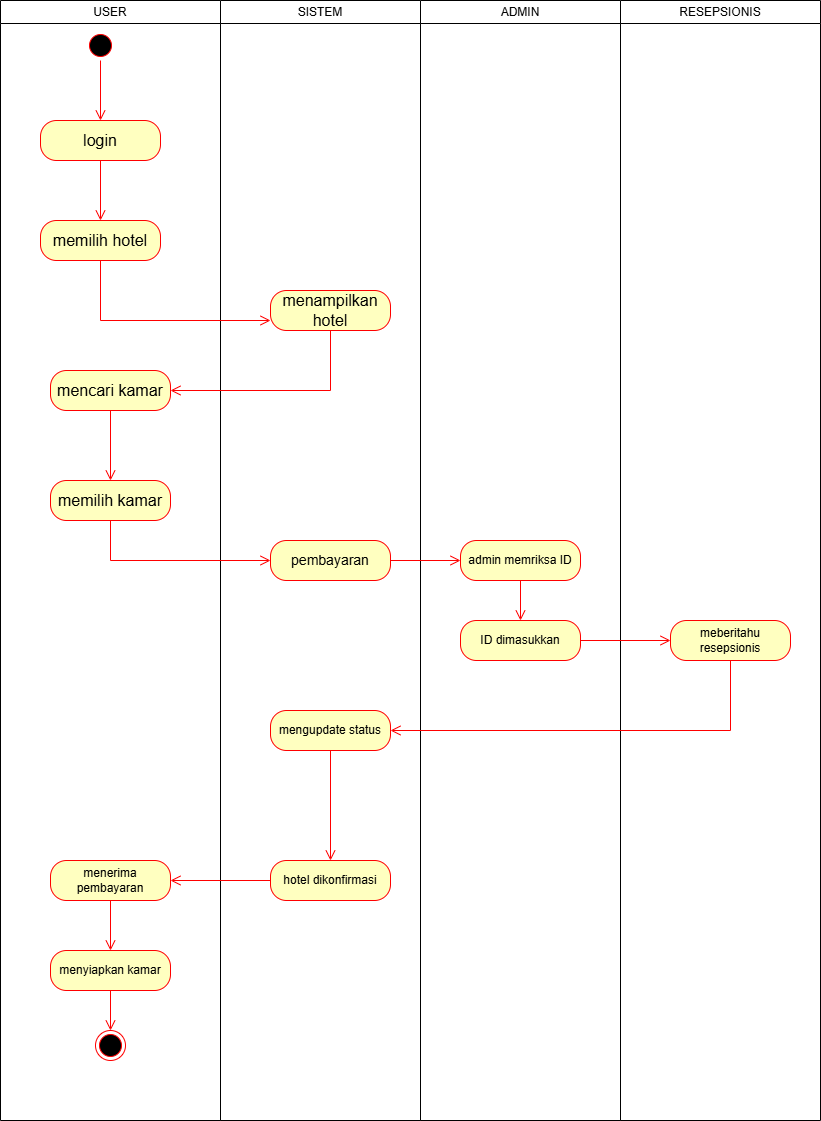

The diagram above was exported from draw.io. Its source (the exported page's mxGraphModel, read from the mxfile embedded in the PNG):
<mxGraphModel dx="872" dy="507" grid="1" gridSize="10" guides="1" tooltips="1" connect="1" arrows="1" fold="1" page="1" pageScale="1" pageWidth="850" pageHeight="1100" math="0" shadow="0">
  <root>
    <mxCell id="0" />
    <mxCell id="1" parent="0" />
    <mxCell id="GOrpTS5RFW01bpOsaNs_-3" value="&lt;span style=&quot;font-weight: normal;&quot;&gt;ADMIN&lt;/span&gt;" style="swimlane;whiteSpace=wrap;html=1;" parent="1" vertex="1">
      <mxGeometry x="430" y="80" width="200" height="1120" as="geometry" />
    </mxCell>
    <mxCell id="GOrpTS5RFW01bpOsaNs_-31" value="&lt;font&gt;admin memriksa ID&lt;/font&gt;" style="rounded=1;whiteSpace=wrap;html=1;arcSize=40;fontColor=#000000;fillColor=#ffffc0;strokeColor=#ff0000;" parent="GOrpTS5RFW01bpOsaNs_-3" vertex="1">
      <mxGeometry x="40" y="540" width="120" height="40" as="geometry" />
    </mxCell>
    <mxCell id="GOrpTS5RFW01bpOsaNs_-33" value="ID dimasukkan" style="rounded=1;whiteSpace=wrap;html=1;arcSize=40;fontColor=#000000;fillColor=#ffffc0;strokeColor=#ff0000;" parent="GOrpTS5RFW01bpOsaNs_-3" vertex="1">
      <mxGeometry x="40" y="620" width="120" height="40" as="geometry" />
    </mxCell>
    <mxCell id="GOrpTS5RFW01bpOsaNs_-32" value="" style="edgeStyle=orthogonalEdgeStyle;html=1;verticalAlign=bottom;endArrow=open;endSize=8;strokeColor=#ff0000;rounded=0;entryX=0.5;entryY=0;entryDx=0;entryDy=0;" parent="GOrpTS5RFW01bpOsaNs_-3" source="GOrpTS5RFW01bpOsaNs_-31" target="GOrpTS5RFW01bpOsaNs_-33" edge="1">
      <mxGeometry relative="1" as="geometry">
        <mxPoint x="110" y="670" as="targetPoint" />
      </mxGeometry>
    </mxCell>
    <mxCell id="GOrpTS5RFW01bpOsaNs_-6" value="&lt;span style=&quot;font-weight: normal;&quot;&gt;SISTEM&lt;/span&gt;" style="swimlane;whiteSpace=wrap;html=1;" parent="1" vertex="1">
      <mxGeometry x="230" y="80" width="200" height="1120" as="geometry" />
    </mxCell>
    <mxCell id="GOrpTS5RFW01bpOsaNs_-22" value="&lt;font style=&quot;font-size: 16px;&quot;&gt;menampilkan hotel&lt;/font&gt;" style="rounded=1;whiteSpace=wrap;html=1;arcSize=40;fontColor=#000000;fillColor=#ffffc0;strokeColor=#ff0000;" parent="GOrpTS5RFW01bpOsaNs_-6" vertex="1">
      <mxGeometry x="50" y="290" width="120" height="40" as="geometry" />
    </mxCell>
    <mxCell id="GOrpTS5RFW01bpOsaNs_-29" value="&lt;font style=&quot;font-size: 14px;&quot;&gt;pembayaran&lt;/font&gt;" style="rounded=1;whiteSpace=wrap;html=1;arcSize=40;fontColor=#000000;fillColor=#ffffc0;strokeColor=#ff0000;" parent="GOrpTS5RFW01bpOsaNs_-6" vertex="1">
      <mxGeometry x="50" y="540" width="120" height="40" as="geometry" />
    </mxCell>
    <mxCell id="GOrpTS5RFW01bpOsaNs_-40" value="mengupdate status" style="rounded=1;whiteSpace=wrap;html=1;arcSize=40;fontColor=#000000;fillColor=#ffffc0;strokeColor=#ff0000;" parent="GOrpTS5RFW01bpOsaNs_-6" vertex="1">
      <mxGeometry x="50" y="710" width="120" height="40" as="geometry" />
    </mxCell>
    <mxCell id="376QlWWolucXb4xq8fQE-1" value="hotel dikonfirmasi" style="rounded=1;whiteSpace=wrap;html=1;arcSize=40;fontColor=#000000;fillColor=#ffffc0;strokeColor=#ff0000;" parent="GOrpTS5RFW01bpOsaNs_-6" vertex="1">
      <mxGeometry x="50" y="860" width="120" height="40" as="geometry" />
    </mxCell>
    <mxCell id="GOrpTS5RFW01bpOsaNs_-41" value="" style="edgeStyle=orthogonalEdgeStyle;html=1;verticalAlign=bottom;endArrow=open;endSize=8;strokeColor=#ff0000;rounded=0;entryX=0.5;entryY=0;entryDx=0;entryDy=0;" parent="GOrpTS5RFW01bpOsaNs_-6" source="GOrpTS5RFW01bpOsaNs_-40" target="376QlWWolucXb4xq8fQE-1" edge="1">
      <mxGeometry relative="1" as="geometry">
        <mxPoint x="110" y="840" as="targetPoint" />
        <Array as="points" />
      </mxGeometry>
    </mxCell>
    <mxCell id="GOrpTS5RFW01bpOsaNs_-7" value="&lt;span style=&quot;font-weight: normal;&quot;&gt;RESEPSIONIS&lt;/span&gt;" style="swimlane;whiteSpace=wrap;html=1;" parent="1" vertex="1">
      <mxGeometry x="630" y="80" width="200" height="1120" as="geometry" />
    </mxCell>
    <mxCell id="GOrpTS5RFW01bpOsaNs_-37" value="meberitahu resepsionis" style="rounded=1;whiteSpace=wrap;html=1;arcSize=40;fontColor=#000000;fillColor=#ffffc0;strokeColor=#ff0000;" parent="GOrpTS5RFW01bpOsaNs_-7" vertex="1">
      <mxGeometry x="50" y="620" width="120" height="40" as="geometry" />
    </mxCell>
    <mxCell id="GOrpTS5RFW01bpOsaNs_-5" value="&lt;span style=&quot;font-weight: normal;&quot;&gt;USER&lt;/span&gt;" style="swimlane;whiteSpace=wrap;html=1;" parent="1" vertex="1">
      <mxGeometry x="10" y="80" width="220" height="1120" as="geometry" />
    </mxCell>
    <mxCell id="GOrpTS5RFW01bpOsaNs_-10" value="" style="ellipse;html=1;shape=startState;fillColor=#000000;strokeColor=#ff0000;" parent="GOrpTS5RFW01bpOsaNs_-5" vertex="1">
      <mxGeometry x="85" y="30" width="30" height="30" as="geometry" />
    </mxCell>
    <mxCell id="GOrpTS5RFW01bpOsaNs_-11" value="" style="edgeStyle=orthogonalEdgeStyle;html=1;verticalAlign=bottom;endArrow=open;endSize=8;strokeColor=#ff0000;rounded=0;" parent="GOrpTS5RFW01bpOsaNs_-5" source="GOrpTS5RFW01bpOsaNs_-10" edge="1">
      <mxGeometry relative="1" as="geometry">
        <mxPoint x="100" y="120" as="targetPoint" />
      </mxGeometry>
    </mxCell>
    <mxCell id="GOrpTS5RFW01bpOsaNs_-12" value="&lt;font style=&quot;font-size: 16px;&quot;&gt;login&lt;/font&gt;" style="rounded=1;whiteSpace=wrap;html=1;arcSize=40;fontColor=#000000;fillColor=#ffffc0;strokeColor=#ff0000;" parent="GOrpTS5RFW01bpOsaNs_-5" vertex="1">
      <mxGeometry x="40" y="120" width="120" height="40" as="geometry" />
    </mxCell>
    <mxCell id="GOrpTS5RFW01bpOsaNs_-13" value="" style="edgeStyle=orthogonalEdgeStyle;html=1;verticalAlign=bottom;endArrow=open;endSize=8;strokeColor=#ff0000;rounded=0;" parent="GOrpTS5RFW01bpOsaNs_-5" source="GOrpTS5RFW01bpOsaNs_-12" edge="1">
      <mxGeometry relative="1" as="geometry">
        <mxPoint x="100" y="220" as="targetPoint" />
      </mxGeometry>
    </mxCell>
    <mxCell id="GOrpTS5RFW01bpOsaNs_-14" value="&lt;span style=&quot;font-size: 16px;&quot;&gt;memilih hotel&lt;/span&gt;" style="rounded=1;whiteSpace=wrap;html=1;arcSize=40;fontColor=#000000;fillColor=#ffffc0;strokeColor=#ff0000;" parent="GOrpTS5RFW01bpOsaNs_-5" vertex="1">
      <mxGeometry x="40" y="220" width="120" height="40" as="geometry" />
    </mxCell>
    <mxCell id="GOrpTS5RFW01bpOsaNs_-18" value="&lt;font style=&quot;font-size: 16px;&quot;&gt;mencari kamar&lt;/font&gt;" style="rounded=1;whiteSpace=wrap;html=1;arcSize=40;fontColor=#000000;fillColor=#ffffc0;strokeColor=#ff0000;" parent="GOrpTS5RFW01bpOsaNs_-5" vertex="1">
      <mxGeometry x="50" y="370" width="120" height="40" as="geometry" />
    </mxCell>
    <mxCell id="GOrpTS5RFW01bpOsaNs_-26" value="&lt;font style=&quot;font-size: 16px;&quot;&gt;memilih kamar&lt;/font&gt;" style="rounded=1;whiteSpace=wrap;html=1;arcSize=40;fontColor=#000000;fillColor=#ffffc0;strokeColor=#ff0000;" parent="GOrpTS5RFW01bpOsaNs_-5" vertex="1">
      <mxGeometry x="50" y="480" width="120" height="40" as="geometry" />
    </mxCell>
    <mxCell id="GOrpTS5RFW01bpOsaNs_-27" value="" style="edgeStyle=orthogonalEdgeStyle;html=1;verticalAlign=bottom;endArrow=open;endSize=8;strokeColor=#ff0000;rounded=0;entryX=0;entryY=0.5;entryDx=0;entryDy=0;" parent="GOrpTS5RFW01bpOsaNs_-5" source="GOrpTS5RFW01bpOsaNs_-26" target="GOrpTS5RFW01bpOsaNs_-29" edge="1">
      <mxGeometry relative="1" as="geometry">
        <mxPoint x="110" y="610" as="targetPoint" />
        <Array as="points">
          <mxPoint x="110" y="560" />
        </Array>
      </mxGeometry>
    </mxCell>
    <mxCell id="376QlWWolucXb4xq8fQE-3" value="menerima pembayaran" style="rounded=1;whiteSpace=wrap;html=1;arcSize=40;fontColor=#000000;fillColor=#ffffc0;strokeColor=#ff0000;" parent="GOrpTS5RFW01bpOsaNs_-5" vertex="1">
      <mxGeometry x="50" y="860" width="120" height="40" as="geometry" />
    </mxCell>
    <mxCell id="376QlWWolucXb4xq8fQE-4" value="" style="edgeStyle=orthogonalEdgeStyle;html=1;verticalAlign=bottom;endArrow=open;endSize=8;strokeColor=#ff0000;rounded=0;entryX=0.5;entryY=0;entryDx=0;entryDy=0;" parent="GOrpTS5RFW01bpOsaNs_-5" source="376QlWWolucXb4xq8fQE-3" target="376QlWWolucXb4xq8fQE-5" edge="1">
      <mxGeometry relative="1" as="geometry">
        <mxPoint x="110" y="960" as="targetPoint" />
      </mxGeometry>
    </mxCell>
    <mxCell id="376QlWWolucXb4xq8fQE-5" value="menyiapkan kamar" style="rounded=1;whiteSpace=wrap;html=1;arcSize=40;fontColor=#000000;fillColor=#ffffc0;strokeColor=#ff0000;" parent="GOrpTS5RFW01bpOsaNs_-5" vertex="1">
      <mxGeometry x="50" y="950" width="120" height="40" as="geometry" />
    </mxCell>
    <mxCell id="376QlWWolucXb4xq8fQE-6" value="" style="edgeStyle=orthogonalEdgeStyle;html=1;verticalAlign=bottom;endArrow=open;endSize=8;strokeColor=#ff0000;rounded=0;entryX=0.5;entryY=0;entryDx=0;entryDy=0;" parent="GOrpTS5RFW01bpOsaNs_-5" source="376QlWWolucXb4xq8fQE-5" target="376QlWWolucXb4xq8fQE-7" edge="1">
      <mxGeometry relative="1" as="geometry">
        <mxPoint x="110" y="1060" as="targetPoint" />
      </mxGeometry>
    </mxCell>
    <mxCell id="376QlWWolucXb4xq8fQE-7" value="" style="ellipse;html=1;shape=endState;fillColor=#000000;strokeColor=#ff0000;" parent="GOrpTS5RFW01bpOsaNs_-5" vertex="1">
      <mxGeometry x="95" y="1030" width="30" height="30" as="geometry" />
    </mxCell>
    <mxCell id="GOrpTS5RFW01bpOsaNs_-24" value="" style="edgeStyle=orthogonalEdgeStyle;html=1;verticalAlign=bottom;endArrow=open;endSize=8;strokeColor=#ff0000;rounded=0;exitX=0.5;exitY=1;exitDx=0;exitDy=0;entryX=0;entryY=0.75;entryDx=0;entryDy=0;" parent="1" source="GOrpTS5RFW01bpOsaNs_-14" target="GOrpTS5RFW01bpOsaNs_-22" edge="1">
      <mxGeometry relative="1" as="geometry">
        <mxPoint x="130" y="430" as="targetPoint" />
        <mxPoint x="130" y="370" as="sourcePoint" />
      </mxGeometry>
    </mxCell>
    <mxCell id="GOrpTS5RFW01bpOsaNs_-25" value="" style="edgeStyle=orthogonalEdgeStyle;html=1;verticalAlign=bottom;endArrow=open;endSize=8;strokeColor=#ff0000;rounded=0;exitX=0.5;exitY=1;exitDx=0;exitDy=0;entryX=1;entryY=0.5;entryDx=0;entryDy=0;" parent="1" source="GOrpTS5RFW01bpOsaNs_-22" target="GOrpTS5RFW01bpOsaNs_-18" edge="1">
      <mxGeometry relative="1" as="geometry">
        <mxPoint x="310" y="540" as="targetPoint" />
        <mxPoint x="310" y="480" as="sourcePoint" />
      </mxGeometry>
    </mxCell>
    <mxCell id="GOrpTS5RFW01bpOsaNs_-28" value="" style="edgeStyle=orthogonalEdgeStyle;html=1;verticalAlign=bottom;endArrow=open;endSize=8;strokeColor=#ff0000;rounded=0;exitX=0.5;exitY=1;exitDx=0;exitDy=0;" parent="1" source="GOrpTS5RFW01bpOsaNs_-18" edge="1">
      <mxGeometry relative="1" as="geometry">
        <mxPoint x="120" y="560" as="targetPoint" />
        <mxPoint x="100" y="520" as="sourcePoint" />
      </mxGeometry>
    </mxCell>
    <mxCell id="GOrpTS5RFW01bpOsaNs_-30" value="" style="edgeStyle=orthogonalEdgeStyle;html=1;verticalAlign=bottom;endArrow=open;endSize=8;strokeColor=#ff0000;rounded=0;exitX=1;exitY=0.5;exitDx=0;exitDy=0;entryX=0;entryY=0.5;entryDx=0;entryDy=0;" parent="1" source="GOrpTS5RFW01bpOsaNs_-29" target="GOrpTS5RFW01bpOsaNs_-31" edge="1">
      <mxGeometry relative="1" as="geometry">
        <mxPoint x="340" y="760" as="targetPoint" />
      </mxGeometry>
    </mxCell>
    <mxCell id="GOrpTS5RFW01bpOsaNs_-38" value="" style="edgeStyle=orthogonalEdgeStyle;html=1;verticalAlign=bottom;endArrow=open;endSize=8;strokeColor=#ff0000;rounded=0;entryX=1;entryY=0.5;entryDx=0;entryDy=0;exitX=0.5;exitY=1;exitDx=0;exitDy=0;" parent="1" source="GOrpTS5RFW01bpOsaNs_-37" target="GOrpTS5RFW01bpOsaNs_-40" edge="1">
      <mxGeometry relative="1" as="geometry">
        <mxPoint x="730" y="930" as="targetPoint" />
      </mxGeometry>
    </mxCell>
    <mxCell id="376QlWWolucXb4xq8fQE-2" value="" style="edgeStyle=orthogonalEdgeStyle;html=1;verticalAlign=bottom;endArrow=open;endSize=8;strokeColor=#ff0000;rounded=0;entryX=1;entryY=0.5;entryDx=0;entryDy=0;" parent="1" source="376QlWWolucXb4xq8fQE-1" target="376QlWWolucXb4xq8fQE-3" edge="1">
      <mxGeometry relative="1" as="geometry">
        <mxPoint x="340" y="1040" as="targetPoint" />
      </mxGeometry>
    </mxCell>
    <mxCell id="GOrpTS5RFW01bpOsaNs_-34" value="" style="edgeStyle=orthogonalEdgeStyle;html=1;verticalAlign=bottom;endArrow=open;endSize=8;strokeColor=#ff0000;rounded=0;entryX=0;entryY=0.5;entryDx=0;entryDy=0;" parent="1" source="GOrpTS5RFW01bpOsaNs_-33" target="GOrpTS5RFW01bpOsaNs_-37" edge="1">
      <mxGeometry relative="1" as="geometry">
        <mxPoint x="730" y="820" as="targetPoint" />
      </mxGeometry>
    </mxCell>
  </root>
</mxGraphModel>